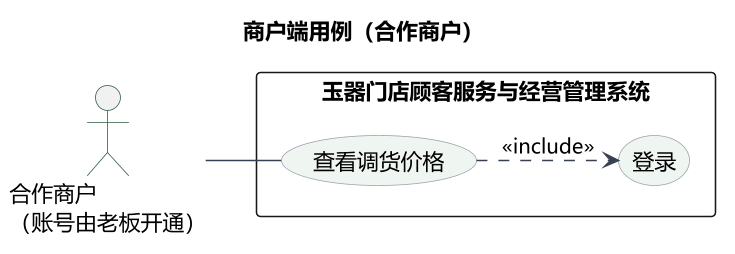

The diagram above was rendered by PlantUML. Its source (embedded in the PNG):
@startuml
left to right direction
skinparam backgroundColor #FFFFFF
skinparam defaultFontName "Microsoft YaHei"
skinparam dpi 150
skinparam shadowing false
skinparam nodesep 20
skinparam ranksep 30
skinparam ArrowColor #374151
skinparam BorderColor #9CA3AF
skinparam UsecaseBorderColor #9CA3AF
skinparam UsecaseBackgroundColor #EFF5F1
skinparam ActorBorderColor #2F5D43

title 商户端用例（合作商户）
actor "合作商户\n（账号由老板开通）" as M

rectangle "玉器门店顾客服务与经营管理系统" {
  usecase "查看调货价格" as U查看调货价格
  usecase "登录" as UL
}

M -- U查看调货价格

U查看调货价格 ..> UL : <<include>>
@enduml